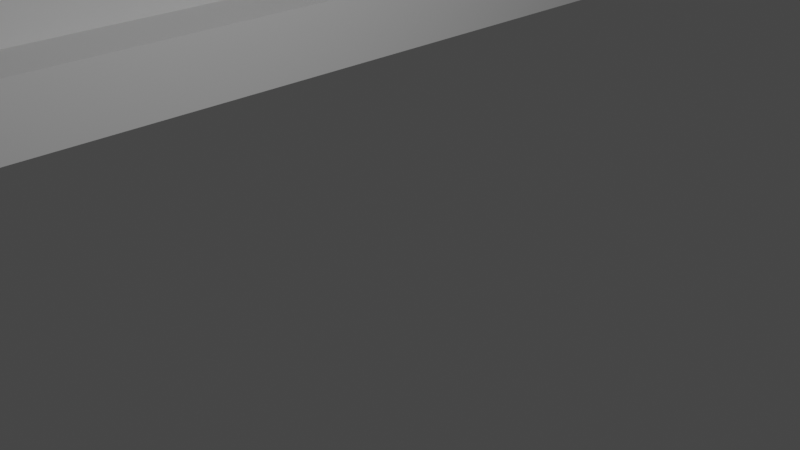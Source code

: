 # Source: 19.36-c.blend  (saved by Blender 2.91.10; exported with 4.5.12 LTS)
import bpy
from mathutils import Matrix  # noqa: F401  (used for matrix-valued properties, if any)

bpy.ops.wm.read_factory_settings(use_empty=True)
scene = bpy.context.scene
scene.name = 'Scene'

# ---- collections
col_collection = bpy.data.collections.new('Collection'); scene.collection.children.link(col_collection)

# ---- world
world_world = bpy.data.worlds.new('World'); scene.world = world_world
world_world.use_nodes = True; world_world.node_tree.nodes.clear()
_N = world_world.node_tree.nodes; _L = world_world.node_tree.links
n0 = _N.new('ShaderNodeOutputWorld'); n0.name = 'World Output'; n0.location = (300, 300)
n1 = _N.new('ShaderNodeBackground'); n1.name = 'Background'; n1.location = (10, 300)
n1.inputs[0].default_value = (0.05088, 0.05088, 0.05088, 1.0)
_L.new(n1.outputs[0], n0.inputs[0])
n0.is_active_output = True
world_world.color = (0.05088, 0.05088, 0.05088)
world_world.use_sun_shadow = False
world_world.sun_shadow_jitter_overblur = 0.0

# ---- cameras
cam_camera = bpy.data.cameras.new('Camera')
cam_camera.clip_end = 100.0
cam_camera.ortho_scale = 7.314

# ---- lights
light_light = bpy.data.lights.new('Light', 'POINT')
light_light.transmission_factor = 0.0
light_light.energy = 1000.0
light_light.shadow_soft_size = 0.1
light_light.shadow_maximum_resolution = 0.006
light_light.use_absolute_resolution = True

# ---- meshes
me_cube_012 = bpy.data.meshes.new('Cube.012')
me_cube_012.from_pydata([(0.3636, -0.9091, -0.9091), (0.3636, 0.9091, -0.9091), (0.9091, 0.9091, -0.9091), (0.9091, 0.6364, -0.6364), (0.7273, 0.9091, -0.9091), (0.7273, 0.6364, -0.6364), (0.7273, -0.6364, -0.6364), (0.9091, -0.6364, -0.6364), (0.9091, -0.9091, -0.9091), (0.7273, -0.9091, -0.9091), (1.0, -1.0, -1.0), (1.0, -1.0, 1.208), (0.9091, 0.6364, 1.208), (0.7273, 0.6364, 1.208), (0.3636, 0.9091, 1.208), (0.7273, 0.9091, 1.208), (0.9091, 0.9091, 1.208), (0.3636, -0.9091, 1.208), (0.7273, -0.6364, 1.208), (0.9091, -0.6364, 1.208), (1.0, -0.9091, 1.208), (0.9091, -0.9091, 1.208), (0.7273, -0.9091, 1.208), (1.0, 0.9091, 1.208), (1.0, 0.9091, -0.9091), (1.0, -0.9091, -0.9091), (0.1818, -1.0, -0.8636), (0.1818, 1.0, -0.8636), (0.1818, -1.0, 1.072), (0.1818, 1.0, 1.072), (-2.273, -1.0, -1.0), (-2.273, -1.0, 1.072), (-2.273, -1.0, 1.208), (-2.273, 1.0, -0.8636), (-2.273, 1.0, 1.072), (-2.273, -1.0, -0.8636), (1.0, 1.182, -1.0), (1.0, 1.182, 1.208), (-2.273, 1.182, -1.0), (-2.273, 1.182, 1.208)], [], [(37, 36, 38, 39), (3, 5, 6, 7), (4, 15, 14, 1), (9, 22, 18, 6, 5, 13, 15, 4), (7, 19, 21, 8, 2, 16, 12, 3), (1, 14, 17, 0), (16, 2, 24, 23), (0, 9, 4, 1), (23, 37, 39, 32, 11, 20, 21, 19, 18, 22, 17, 14, 15, 13, 12, 16), (10, 30, 38, 36), (6, 18, 19, 7), (28, 31, 34, 29), (27, 33, 35, 26), (0, 17, 22, 9), (24, 2, 8, 25), (27, 26, 28, 29), (26, 35, 30, 10, 11, 32, 31, 28), (25, 8, 21, 20), (10, 36, 37, 23, 24, 25, 20, 11), (3, 12, 13, 5), (39, 38, 30, 35, 33, 34, 31, 32), (29, 27, 33, 34)])
_uv = me_cube_012.uv_layers.new(name='UVMap')
_uv.uv.foreach_set('vector', [0.625, 0.5, 0.375, 0.5, 0.375, 0.25, 0.875, 0.5, 0.4038, 0.75, 0.4038, 1.0, 0.4038, 0.25, 0.4038, 0.5, 0.375, 0.3, 0.625, 0.3, 0.625, 0.25, 0.375, 0.25, 0.4038, 0.125, 0.5962, 0.125, 0.5962, 0.25, 0.4038, 0.25, 0.4038, 0.0, 0.5962, 0.0, 0.5962, 0.125, 0.4038, 0.125, 0.4038, 0.5, 0.5962, 0.5, 0.5962, 0.625, 0.4038, 0.625, 0.4038, 0.625, 0.5962, 0.625, 0.5962, 0.75, 0.4038, 0.75, 0.375, 0.25, 0.625, 0.25, 0.625, 0.0, 0.375, 0.0, 0.625, 0.325, 0.375, 0.325, 0.375, 0.3375, 0.625, 0.3375, 0.375, 1.0, 0.375, 0.95, 0.4038, 0.125, 0.375, 0.25, 0.625, 0.5114, 0.625, 0.5, 0.875, 0.5, 0.875, 0.75, 0.625, 0.75, 0.625, 0.7386, 0.6364, 0.7386, 0.6364, 0.7045, 0.6591, 0.7045, 0.6591, 0.7386, 0.7045, 0.7386, 0.7045, 0.5114, 0.6591, 0.5114, 0.6591, 0.5455, 0.6364, 0.5455, 0.6364, 0.5114, 0.375, 0.75, 0.125, 0.75, 0.125, 0.5, 0.375, 0.5, 0.4038, 0.25, 0.5962, 0.25, 0.5962, 0.5, 0.4038, 0.5, 0.625, 0.7216, 0.7604, 0.7216, 0.7604, 0.5284, 0.625, 0.5284, 0.375, 0.5284, 0.2396, 0.5284, 0.2396, 0.7216, 0.375, 0.7216, 0.375, 1.0, 0.625, 1.0, 0.625, 0.95, 0.375, 0.95, 0.4018, 0.6161, 0.4038, 0.625, 0.375, 0.925, 0.375, 0.9125, 0.375, 0.5284, 0.375, 0.7216, 0.625, 0.7216, 0.625, 0.5284, 0.392, 0.8523, 0.392, 1.0, 0.375, 1.0, 0.375, 0.75, 0.625, 0.75, 0.625, 1.0, 0.608, 1.0, 0.608, 0.8523, 0.375, 0.9125, 0.375, 0.925, 0.625, 0.925, 0.625, 0.9125, 0.375, 0.75, 0.375, 0.5, 0.625, 0.5, 0.625, 0.5114, 0.3864, 0.5114, 0.3864, 0.7386, 0.625, 0.7386, 0.625, 0.75, 0.4038, 0.75, 0.5962, 0.75, 0.5962, 1.0, 0.4038, 1.0, 0.625, 0.25, 0.375, 0.25, 0.375, 0.0, 0.392, 0.0, 0.0, 0.0, 0.608, 0.25, 0.608, 0.0, 0.625, 0.0, 0.0, 0.0, 0.0, 0.0, 0.0, 0.0, 0.0, 0.0])
me_cube_012.use_remesh_fix_poles = True
me_cube_012.use_remesh_preserve_attributes = False
me_cube_012.use_mirror_vertex_groups = False
me_cube_012.update()

# ---- objects
ob_light = bpy.data.objects.new('Light', light_light)
ob_camera = bpy.data.objects.new('Camera', cam_camera)
ob_shelfmount = bpy.data.objects.new('ShelfMount', me_cube_012)

# ---- transforms, parenting, visibility, modifiers, constraints
ob_light.location = (4.076, 1.005, 5.904)
ob_light.rotation_euler = (0.6503, 0.05522, 1.866)
ob_light.lock_rotations_4d = False
ob_light.empty_display_type = 'ARROWS'
ob_light.color = (0.0, 0.0, 0.0, 0.0)
ob_light.lineart.crease_threshold = 0.0
ob_camera.location = (7.359, -6.926, 4.958)
ob_camera.rotation_euler = (1.109, 0.0, 0.8149)
ob_camera.lock_rotations_4d = False
ob_camera.empty_display_type = 'ARROWS'
ob_camera.color = (0.0, 0.0, 0.0, 0.0)
ob_camera.display_type = 'WIRE'
ob_camera.lineart.crease_threshold = 0.0
ob_shelfmount.location = (-15.0, 0.0, 11.0)
ob_shelfmount.scale = (11.0, 11.0, 11.0)
ob_shelfmount.lineart.crease_threshold = 0.0

# ---- collection membership
col_collection.objects.link(ob_light)
col_collection.objects.link(ob_camera)
col_collection.objects.link(ob_shelfmount)

# ---- scene / render settings (as saved in the file)
scene.camera = ob_camera
scene.frame_start = 1; scene.frame_end = 250; scene.frame_set(1)
scene.render.engine = 'BLENDER_EEVEE_NEXT'
scene.cycles.use_denoising = False
scene.cycles.samples = 128
scene.cycles.sampling_pattern = 'TABULATED_SOBOL'
scene.cycles.use_adaptive_sampling = False
scene.cycles.use_light_tree = False
scene.view_settings.view_transform = 'Filmic'
bpy.context.view_layer.update()
